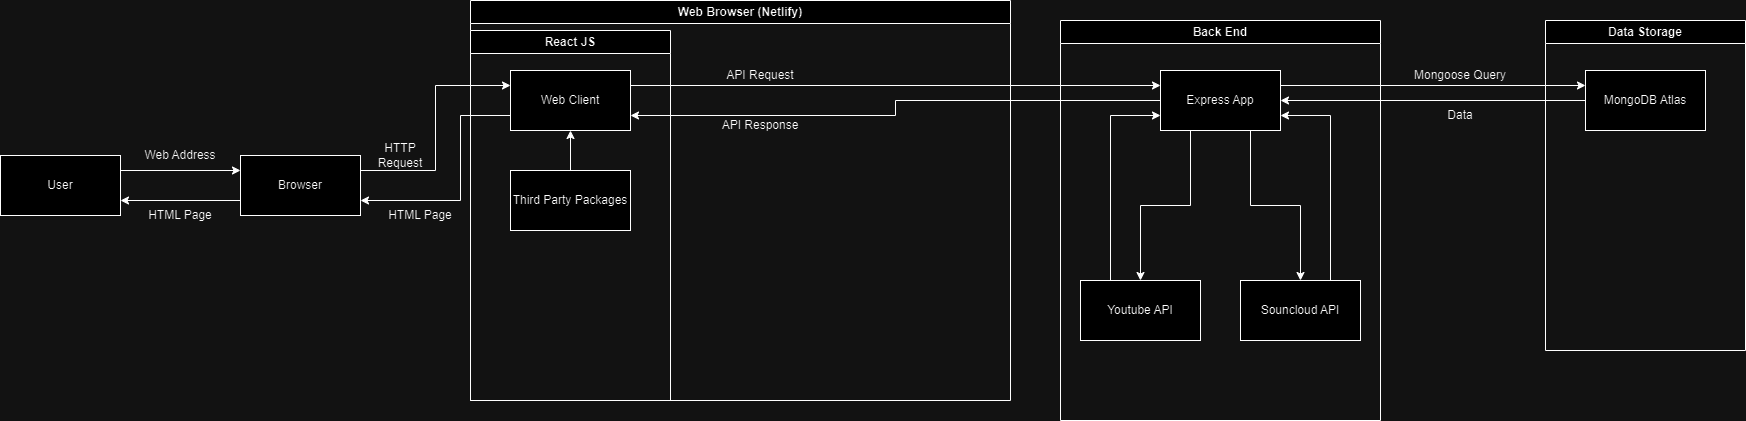

The diagram above was exported from draw.io. Its source (the exported page's mxGraphModel, read from the mxfile embedded in the PNG):
<mxGraphModel dx="3600" dy="794" grid="1" gridSize="10" guides="1" tooltips="1" connect="1" arrows="1" fold="1" page="1" pageScale="1" pageWidth="850" pageHeight="1100" math="0" shadow="0">
  <root>
    <mxCell id="0" />
    <mxCell id="1" parent="0" />
    <mxCell id="Z-JP77-4Z7ncNwdIA0rN-1" value="Web Browser (Netlify)" style="swimlane;whiteSpace=wrap;html=1;" vertex="1" parent="1">
      <mxGeometry x="-750" width="540" height="400" as="geometry" />
    </mxCell>
    <mxCell id="Z-JP77-4Z7ncNwdIA0rN-14" value="React JS" style="swimlane;whiteSpace=wrap;html=1;" vertex="1" parent="Z-JP77-4Z7ncNwdIA0rN-1">
      <mxGeometry y="30" width="200" height="370" as="geometry" />
    </mxCell>
    <mxCell id="mCJTo6mED9r1i0r3NYv5-4" value="Web Client" style="rounded=0;whiteSpace=wrap;html=1;" parent="Z-JP77-4Z7ncNwdIA0rN-14" vertex="1">
      <mxGeometry x="40" y="40" width="120" height="60" as="geometry" />
    </mxCell>
    <mxCell id="Z-JP77-4Z7ncNwdIA0rN-16" style="edgeStyle=orthogonalEdgeStyle;rounded=0;orthogonalLoop=1;jettySize=auto;html=1;entryX=0.5;entryY=1;entryDx=0;entryDy=0;" edge="1" parent="Z-JP77-4Z7ncNwdIA0rN-14" source="Z-JP77-4Z7ncNwdIA0rN-15" target="mCJTo6mED9r1i0r3NYv5-4">
      <mxGeometry relative="1" as="geometry" />
    </mxCell>
    <mxCell id="Z-JP77-4Z7ncNwdIA0rN-15" value="Third Party Packages" style="rounded=0;whiteSpace=wrap;html=1;" vertex="1" parent="Z-JP77-4Z7ncNwdIA0rN-14">
      <mxGeometry x="40" y="140" width="120" height="60" as="geometry" />
    </mxCell>
    <mxCell id="Z-JP77-4Z7ncNwdIA0rN-29" value="API Request" style="text;html=1;align=center;verticalAlign=middle;whiteSpace=wrap;rounded=0;" vertex="1" parent="Z-JP77-4Z7ncNwdIA0rN-1">
      <mxGeometry x="250" y="60" width="80" height="30" as="geometry" />
    </mxCell>
    <mxCell id="Z-JP77-4Z7ncNwdIA0rN-31" value="API Response" style="text;html=1;align=center;verticalAlign=middle;whiteSpace=wrap;rounded=0;" vertex="1" parent="Z-JP77-4Z7ncNwdIA0rN-1">
      <mxGeometry x="250" y="110" width="80" height="30" as="geometry" />
    </mxCell>
    <mxCell id="Z-JP77-4Z7ncNwdIA0rN-2" value="Back End" style="swimlane;whiteSpace=wrap;html=1;" vertex="1" parent="1">
      <mxGeometry x="-160" y="20" width="320" height="400" as="geometry" />
    </mxCell>
    <mxCell id="Z-JP77-4Z7ncNwdIA0rN-7" style="edgeStyle=orthogonalEdgeStyle;rounded=0;orthogonalLoop=1;jettySize=auto;html=1;exitX=0.75;exitY=0;exitDx=0;exitDy=0;entryX=1;entryY=0.75;entryDx=0;entryDy=0;" edge="1" parent="Z-JP77-4Z7ncNwdIA0rN-2" source="mCJTo6mED9r1i0r3NYv5-2" target="mCJTo6mED9r1i0r3NYv5-3">
      <mxGeometry relative="1" as="geometry" />
    </mxCell>
    <mxCell id="mCJTo6mED9r1i0r3NYv5-2" value="Souncloud API" style="rounded=0;whiteSpace=wrap;html=1;" parent="Z-JP77-4Z7ncNwdIA0rN-2" vertex="1">
      <mxGeometry x="180" y="260" width="120" height="60" as="geometry" />
    </mxCell>
    <mxCell id="Z-JP77-4Z7ncNwdIA0rN-6" style="edgeStyle=orthogonalEdgeStyle;rounded=0;orthogonalLoop=1;jettySize=auto;html=1;exitX=0.25;exitY=0;exitDx=0;exitDy=0;entryX=0;entryY=0.75;entryDx=0;entryDy=0;" edge="1" parent="Z-JP77-4Z7ncNwdIA0rN-2" source="mCJTo6mED9r1i0r3NYv5-1" target="mCJTo6mED9r1i0r3NYv5-3">
      <mxGeometry relative="1" as="geometry" />
    </mxCell>
    <mxCell id="mCJTo6mED9r1i0r3NYv5-1" value="Youtube API" style="rounded=0;whiteSpace=wrap;html=1;" parent="Z-JP77-4Z7ncNwdIA0rN-2" vertex="1">
      <mxGeometry x="20" y="260" width="120" height="60" as="geometry" />
    </mxCell>
    <mxCell id="Z-JP77-4Z7ncNwdIA0rN-4" style="edgeStyle=orthogonalEdgeStyle;rounded=0;orthogonalLoop=1;jettySize=auto;html=1;exitX=0.25;exitY=1;exitDx=0;exitDy=0;entryX=0.5;entryY=0;entryDx=0;entryDy=0;" edge="1" parent="Z-JP77-4Z7ncNwdIA0rN-2" source="mCJTo6mED9r1i0r3NYv5-3" target="mCJTo6mED9r1i0r3NYv5-1">
      <mxGeometry relative="1" as="geometry" />
    </mxCell>
    <mxCell id="Z-JP77-4Z7ncNwdIA0rN-5" style="edgeStyle=orthogonalEdgeStyle;rounded=0;orthogonalLoop=1;jettySize=auto;html=1;exitX=0.75;exitY=1;exitDx=0;exitDy=0;entryX=0.5;entryY=0;entryDx=0;entryDy=0;" edge="1" parent="Z-JP77-4Z7ncNwdIA0rN-2" source="mCJTo6mED9r1i0r3NYv5-3" target="mCJTo6mED9r1i0r3NYv5-2">
      <mxGeometry relative="1" as="geometry" />
    </mxCell>
    <mxCell id="mCJTo6mED9r1i0r3NYv5-3" value="Express App" style="rounded=0;whiteSpace=wrap;html=1;" parent="Z-JP77-4Z7ncNwdIA0rN-2" vertex="1">
      <mxGeometry x="100" y="50" width="120" height="60" as="geometry" />
    </mxCell>
    <mxCell id="Z-JP77-4Z7ncNwdIA0rN-3" value="Data Storage" style="swimlane;whiteSpace=wrap;html=1;" vertex="1" parent="1">
      <mxGeometry x="325" y="20" width="200" height="330" as="geometry" />
    </mxCell>
    <mxCell id="mCJTo6mED9r1i0r3NYv5-5" value="MongoDB Atlas" style="rounded=0;whiteSpace=wrap;html=1;" parent="Z-JP77-4Z7ncNwdIA0rN-3" vertex="1">
      <mxGeometry x="40" y="50" width="120" height="60" as="geometry" />
    </mxCell>
    <mxCell id="Z-JP77-4Z7ncNwdIA0rN-8" style="edgeStyle=orthogonalEdgeStyle;rounded=0;orthogonalLoop=1;jettySize=auto;html=1;exitX=1;exitY=0.25;exitDx=0;exitDy=0;entryX=0;entryY=0.25;entryDx=0;entryDy=0;" edge="1" parent="1" source="mCJTo6mED9r1i0r3NYv5-3" target="mCJTo6mED9r1i0r3NYv5-5">
      <mxGeometry relative="1" as="geometry" />
    </mxCell>
    <mxCell id="Z-JP77-4Z7ncNwdIA0rN-10" style="edgeStyle=orthogonalEdgeStyle;rounded=0;orthogonalLoop=1;jettySize=auto;html=1;exitX=0;exitY=0.5;exitDx=0;exitDy=0;entryX=1;entryY=0.5;entryDx=0;entryDy=0;" edge="1" parent="1" source="mCJTo6mED9r1i0r3NYv5-5" target="mCJTo6mED9r1i0r3NYv5-3">
      <mxGeometry relative="1" as="geometry" />
    </mxCell>
    <mxCell id="Z-JP77-4Z7ncNwdIA0rN-11" style="edgeStyle=orthogonalEdgeStyle;rounded=0;orthogonalLoop=1;jettySize=auto;html=1;exitX=0;exitY=0.5;exitDx=0;exitDy=0;entryX=1;entryY=0.75;entryDx=0;entryDy=0;" edge="1" parent="1" source="mCJTo6mED9r1i0r3NYv5-3" target="mCJTo6mED9r1i0r3NYv5-4">
      <mxGeometry relative="1" as="geometry" />
    </mxCell>
    <mxCell id="Z-JP77-4Z7ncNwdIA0rN-12" style="edgeStyle=orthogonalEdgeStyle;rounded=0;orthogonalLoop=1;jettySize=auto;html=1;exitX=1;exitY=0.25;exitDx=0;exitDy=0;entryX=0;entryY=0.25;entryDx=0;entryDy=0;" edge="1" parent="1" source="mCJTo6mED9r1i0r3NYv5-4" target="mCJTo6mED9r1i0r3NYv5-3">
      <mxGeometry relative="1" as="geometry" />
    </mxCell>
    <mxCell id="Z-JP77-4Z7ncNwdIA0rN-21" style="edgeStyle=orthogonalEdgeStyle;rounded=0;orthogonalLoop=1;jettySize=auto;html=1;exitX=0;exitY=0.75;exitDx=0;exitDy=0;entryX=1;entryY=0.75;entryDx=0;entryDy=0;" edge="1" parent="1" source="Z-JP77-4Z7ncNwdIA0rN-17" target="Z-JP77-4Z7ncNwdIA0rN-18">
      <mxGeometry relative="1" as="geometry" />
    </mxCell>
    <mxCell id="Z-JP77-4Z7ncNwdIA0rN-22" style="edgeStyle=orthogonalEdgeStyle;rounded=0;orthogonalLoop=1;jettySize=auto;html=1;exitX=1;exitY=0.25;exitDx=0;exitDy=0;entryX=0;entryY=0.25;entryDx=0;entryDy=0;" edge="1" parent="1" source="Z-JP77-4Z7ncNwdIA0rN-17" target="mCJTo6mED9r1i0r3NYv5-4">
      <mxGeometry relative="1" as="geometry" />
    </mxCell>
    <mxCell id="Z-JP77-4Z7ncNwdIA0rN-17" value="Browser" style="rounded=0;whiteSpace=wrap;html=1;" vertex="1" parent="1">
      <mxGeometry x="-980" y="155" width="120" height="60" as="geometry" />
    </mxCell>
    <mxCell id="Z-JP77-4Z7ncNwdIA0rN-20" style="edgeStyle=orthogonalEdgeStyle;rounded=0;orthogonalLoop=1;jettySize=auto;html=1;exitX=1;exitY=0.25;exitDx=0;exitDy=0;entryX=0;entryY=0.25;entryDx=0;entryDy=0;" edge="1" parent="1" source="Z-JP77-4Z7ncNwdIA0rN-18" target="Z-JP77-4Z7ncNwdIA0rN-17">
      <mxGeometry relative="1" as="geometry" />
    </mxCell>
    <mxCell id="Z-JP77-4Z7ncNwdIA0rN-18" value="User" style="rounded=0;whiteSpace=wrap;html=1;" vertex="1" parent="1">
      <mxGeometry x="-1220" y="155" width="120" height="60" as="geometry" />
    </mxCell>
    <mxCell id="Z-JP77-4Z7ncNwdIA0rN-23" style="edgeStyle=orthogonalEdgeStyle;rounded=0;orthogonalLoop=1;jettySize=auto;html=1;exitX=0;exitY=0.75;exitDx=0;exitDy=0;entryX=1;entryY=0.75;entryDx=0;entryDy=0;" edge="1" parent="1" source="mCJTo6mED9r1i0r3NYv5-4" target="Z-JP77-4Z7ncNwdIA0rN-17">
      <mxGeometry relative="1" as="geometry">
        <Array as="points">
          <mxPoint x="-760" y="115" />
          <mxPoint x="-760" y="200" />
        </Array>
      </mxGeometry>
    </mxCell>
    <mxCell id="Z-JP77-4Z7ncNwdIA0rN-24" value="Web Address" style="text;html=1;align=center;verticalAlign=middle;whiteSpace=wrap;rounded=0;" vertex="1" parent="1">
      <mxGeometry x="-1080" y="140" width="80" height="30" as="geometry" />
    </mxCell>
    <mxCell id="Z-JP77-4Z7ncNwdIA0rN-25" value="HTML Page" style="text;html=1;align=center;verticalAlign=middle;whiteSpace=wrap;rounded=0;" vertex="1" parent="1">
      <mxGeometry x="-1080" y="200" width="80" height="30" as="geometry" />
    </mxCell>
    <mxCell id="Z-JP77-4Z7ncNwdIA0rN-26" value="HTML Page" style="text;html=1;align=center;verticalAlign=middle;whiteSpace=wrap;rounded=0;" vertex="1" parent="1">
      <mxGeometry x="-840" y="200" width="80" height="30" as="geometry" />
    </mxCell>
    <mxCell id="Z-JP77-4Z7ncNwdIA0rN-27" value="HTTP Request" style="text;html=1;align=center;verticalAlign=middle;whiteSpace=wrap;rounded=0;" vertex="1" parent="1">
      <mxGeometry x="-860" y="140" width="80" height="30" as="geometry" />
    </mxCell>
    <mxCell id="Z-JP77-4Z7ncNwdIA0rN-32" value="Mongoose Query" style="text;html=1;align=center;verticalAlign=middle;whiteSpace=wrap;rounded=0;" vertex="1" parent="1">
      <mxGeometry x="190" y="60" width="100" height="30" as="geometry" />
    </mxCell>
    <mxCell id="Z-JP77-4Z7ncNwdIA0rN-33" value="Data" style="text;html=1;align=center;verticalAlign=middle;whiteSpace=wrap;rounded=0;" vertex="1" parent="1">
      <mxGeometry x="190" y="100" width="100" height="30" as="geometry" />
    </mxCell>
  </root>
</mxGraphModel>